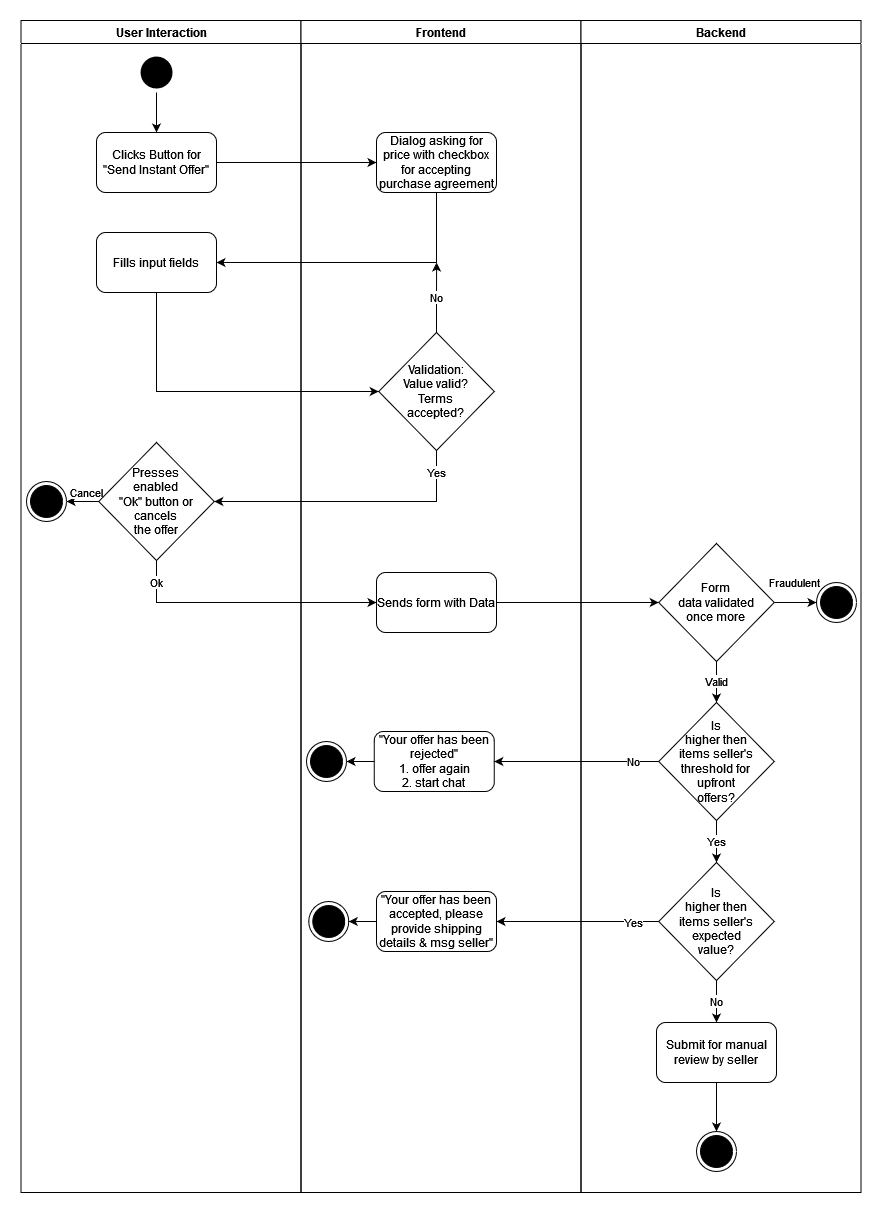

The diagram above was exported from draw.io. Its source (the exported page's mxGraphModel, read from the mxfile embedded in the PNG):
<mxGraphModel dx="1580" dy="796" grid="1" gridSize="10" guides="1" tooltips="1" connect="1" arrows="1" fold="1" page="1" pageScale="1" pageWidth="1169" pageHeight="826" background="none" math="0" shadow="0">
  <root>
    <mxCell id="0" />
    <mxCell id="1" parent="0" />
    <mxCell id="2" value="User Interaction" style="swimlane;whiteSpace=wrap" parent="1" vertex="1">
      <mxGeometry x="164.5" y="128" width="280" height="1172" as="geometry" />
    </mxCell>
    <mxCell id="6dZjm12qmHmDA1qUXcPV-44" style="edgeStyle=orthogonalEdgeStyle;rounded=0;orthogonalLoop=1;jettySize=auto;html=1;exitX=0.5;exitY=1;exitDx=0;exitDy=0;entryX=0.5;entryY=0;entryDx=0;entryDy=0;" edge="1" parent="2" source="5" target="6dZjm12qmHmDA1qUXcPV-41">
      <mxGeometry relative="1" as="geometry" />
    </mxCell>
    <mxCell id="5" value="" style="ellipse;shape=startState;fillColor=#000000;strokeColor=none;" parent="2" vertex="1">
      <mxGeometry x="115.5" y="32" width="40" height="40" as="geometry" />
    </mxCell>
    <mxCell id="6dZjm12qmHmDA1qUXcPV-41" value="Clicks Button for &quot;Send Instant Offer&quot;" style="rounded=1;whiteSpace=wrap;html=1;" vertex="1" parent="2">
      <mxGeometry x="75.5" y="112" width="120" height="60" as="geometry" />
    </mxCell>
    <mxCell id="6dZjm12qmHmDA1qUXcPV-47" value="Fills input fields" style="rounded=1;whiteSpace=wrap;html=1;" vertex="1" parent="2">
      <mxGeometry x="75.5" y="212" width="120" height="60" as="geometry" />
    </mxCell>
    <mxCell id="6dZjm12qmHmDA1qUXcPV-55" value="Cancel" style="edgeStyle=orthogonalEdgeStyle;rounded=0;orthogonalLoop=1;jettySize=auto;html=1;exitX=0;exitY=0.5;exitDx=0;exitDy=0;entryX=1;entryY=0.5;entryDx=0;entryDy=0;" edge="1" parent="2" source="6dZjm12qmHmDA1qUXcPV-53" target="38">
      <mxGeometry x="-0.2403" y="-9" relative="1" as="geometry">
        <mxPoint as="offset" />
      </mxGeometry>
    </mxCell>
    <mxCell id="6dZjm12qmHmDA1qUXcPV-53" value="Presses&lt;br&gt;enabled&lt;br&gt;&quot;Ok&quot; button or cancels&lt;br&gt;the offer" style="rhombus;whiteSpace=wrap;html=1;rounded=0;" vertex="1" parent="2">
      <mxGeometry x="77.75" y="422" width="115.5" height="118" as="geometry" />
    </mxCell>
    <mxCell id="38" value="" style="ellipse;shape=endState;fillColor=#000000;strokeColor=#000000;" parent="2" vertex="1">
      <mxGeometry x="5.5" y="461" width="40" height="40" as="geometry" />
    </mxCell>
    <mxCell id="3" value="Frontend" style="swimlane;whiteSpace=wrap" parent="1" vertex="1">
      <mxGeometry x="444.5" y="128" width="280" height="1172" as="geometry" />
    </mxCell>
    <mxCell id="6dZjm12qmHmDA1qUXcPV-42" value="Dialog asking for price with checkbox for accepting purchase agreement" style="rounded=1;whiteSpace=wrap;html=1;" vertex="1" parent="3">
      <mxGeometry x="75.5" y="112" width="120" height="60" as="geometry" />
    </mxCell>
    <mxCell id="6dZjm12qmHmDA1qUXcPV-48" value="Validation:&lt;br&gt;Value valid?&lt;br&gt;&lt;div&gt;Terms&lt;/div&gt;&lt;div&gt;accepted?&lt;/div&gt;" style="rhombus;whiteSpace=wrap;html=1;rounded=0;" vertex="1" parent="3">
      <mxGeometry x="77.75" y="312" width="115.5" height="118" as="geometry" />
    </mxCell>
    <mxCell id="6dZjm12qmHmDA1qUXcPV-58" value="Sends form with Data" style="rounded=1;whiteSpace=wrap;html=1;" vertex="1" parent="3">
      <mxGeometry x="75.5" y="552" width="120" height="60" as="geometry" />
    </mxCell>
    <mxCell id="6dZjm12qmHmDA1qUXcPV-71" style="edgeStyle=orthogonalEdgeStyle;rounded=0;orthogonalLoop=1;jettySize=auto;html=1;exitX=0;exitY=0.5;exitDx=0;exitDy=0;entryX=1;entryY=0.5;entryDx=0;entryDy=0;" edge="1" parent="3" source="6dZjm12qmHmDA1qUXcPV-66" target="6dZjm12qmHmDA1qUXcPV-69">
      <mxGeometry relative="1" as="geometry" />
    </mxCell>
    <mxCell id="6dZjm12qmHmDA1qUXcPV-66" value="&lt;div&gt;&quot;Your offer has been rejected&quot;&lt;/div&gt;&lt;div&gt;1. offer again&lt;/div&gt;&lt;div&gt;2. start chat&lt;br&gt;&lt;/div&gt;" style="rounded=1;whiteSpace=wrap;html=1;" vertex="1" parent="3">
      <mxGeometry x="73.25" y="711" width="120" height="60" as="geometry" />
    </mxCell>
    <mxCell id="6dZjm12qmHmDA1qUXcPV-69" value="" style="ellipse;shape=endState;fillColor=#000000;strokeColor=#000000;" vertex="1" parent="3">
      <mxGeometry x="5.5" y="721" width="40" height="40" as="geometry" />
    </mxCell>
    <mxCell id="6dZjm12qmHmDA1qUXcPV-76" style="edgeStyle=orthogonalEdgeStyle;rounded=0;orthogonalLoop=1;jettySize=auto;html=1;exitX=0;exitY=0.5;exitDx=0;exitDy=0;entryX=1;entryY=0.5;entryDx=0;entryDy=0;" edge="1" parent="3" source="6dZjm12qmHmDA1qUXcPV-74" target="6dZjm12qmHmDA1qUXcPV-75">
      <mxGeometry relative="1" as="geometry" />
    </mxCell>
    <mxCell id="6dZjm12qmHmDA1qUXcPV-74" value="&lt;div&gt;&quot;Your offer has been accepted, please provide shipping details &amp;amp; msg seller&quot;&lt;br&gt;&lt;/div&gt;" style="rounded=1;whiteSpace=wrap;html=1;" vertex="1" parent="3">
      <mxGeometry x="75.5" y="871" width="120" height="60" as="geometry" />
    </mxCell>
    <mxCell id="6dZjm12qmHmDA1qUXcPV-75" value="" style="ellipse;shape=endState;fillColor=#000000;strokeColor=#000000;" vertex="1" parent="3">
      <mxGeometry x="7.75" y="881" width="40" height="40" as="geometry" />
    </mxCell>
    <mxCell id="4" value="Backend" style="swimlane;whiteSpace=wrap" parent="1" vertex="1">
      <mxGeometry x="724.5" y="128" width="280" height="1172" as="geometry" />
    </mxCell>
    <mxCell id="6dZjm12qmHmDA1qUXcPV-63" value="Fraudulent" style="edgeStyle=orthogonalEdgeStyle;rounded=0;orthogonalLoop=1;jettySize=auto;html=1;exitX=1;exitY=0.5;exitDx=0;exitDy=0;entryX=0;entryY=0.5;entryDx=0;entryDy=0;" edge="1" parent="4" source="6dZjm12qmHmDA1qUXcPV-57" target="6dZjm12qmHmDA1qUXcPV-61">
      <mxGeometry x="-0.0596" y="20" relative="1" as="geometry">
        <mxPoint as="offset" />
      </mxGeometry>
    </mxCell>
    <mxCell id="6dZjm12qmHmDA1qUXcPV-68" value="&lt;div&gt;Valid&lt;/div&gt;" style="edgeStyle=orthogonalEdgeStyle;rounded=0;orthogonalLoop=1;jettySize=auto;html=1;exitX=0.5;exitY=1;exitDx=0;exitDy=0;entryX=0.5;entryY=0;entryDx=0;entryDy=0;" edge="1" parent="4" source="6dZjm12qmHmDA1qUXcPV-57" target="6dZjm12qmHmDA1qUXcPV-65">
      <mxGeometry relative="1" as="geometry">
        <mxPoint x="185.5" y="662" as="targetPoint" />
      </mxGeometry>
    </mxCell>
    <mxCell id="6dZjm12qmHmDA1qUXcPV-57" value="Form&lt;br&gt;data validated&lt;br&gt;once more" style="rhombus;whiteSpace=wrap;html=1;rounded=0;" vertex="1" parent="4">
      <mxGeometry x="77.75" y="523" width="115.5" height="118" as="geometry" />
    </mxCell>
    <mxCell id="6dZjm12qmHmDA1qUXcPV-61" value="" style="ellipse;shape=endState;fillColor=#000000;strokeColor=#000000;" vertex="1" parent="4">
      <mxGeometry x="235.5" y="562" width="40" height="40" as="geometry" />
    </mxCell>
    <mxCell id="6dZjm12qmHmDA1qUXcPV-73" value="Yes" style="edgeStyle=orthogonalEdgeStyle;rounded=0;orthogonalLoop=1;jettySize=auto;html=1;exitX=0.5;exitY=1;exitDx=0;exitDy=0;entryX=0.5;entryY=0;entryDx=0;entryDy=0;" edge="1" parent="4" source="6dZjm12qmHmDA1qUXcPV-65" target="6dZjm12qmHmDA1qUXcPV-72">
      <mxGeometry relative="1" as="geometry" />
    </mxCell>
    <mxCell id="6dZjm12qmHmDA1qUXcPV-65" value="Is&lt;br&gt;higher then&lt;br&gt;items seller's threshold for&lt;br&gt;upfront&lt;br&gt;offers?" style="rhombus;whiteSpace=wrap;html=1;rounded=0;" vertex="1" parent="4">
      <mxGeometry x="77.75" y="682" width="115.5" height="118" as="geometry" />
    </mxCell>
    <mxCell id="6dZjm12qmHmDA1qUXcPV-85" value="No" style="edgeStyle=orthogonalEdgeStyle;rounded=0;orthogonalLoop=1;jettySize=auto;html=1;exitX=0.5;exitY=1;exitDx=0;exitDy=0;entryX=0.5;entryY=0;entryDx=0;entryDy=0;" edge="1" parent="4" source="6dZjm12qmHmDA1qUXcPV-72" target="6dZjm12qmHmDA1qUXcPV-80">
      <mxGeometry relative="1" as="geometry" />
    </mxCell>
    <mxCell id="6dZjm12qmHmDA1qUXcPV-72" value="Is&lt;br&gt;higher then&lt;br&gt;&lt;div&gt;items seller's expected&lt;/div&gt;&lt;div&gt;value?&lt;/div&gt;" style="rhombus;whiteSpace=wrap;html=1;rounded=0;" vertex="1" parent="4">
      <mxGeometry x="77.75" y="842" width="115.5" height="118" as="geometry" />
    </mxCell>
    <mxCell id="6dZjm12qmHmDA1qUXcPV-84" style="edgeStyle=orthogonalEdgeStyle;rounded=0;orthogonalLoop=1;jettySize=auto;html=1;exitX=0.5;exitY=1;exitDx=0;exitDy=0;entryX=0.5;entryY=0;entryDx=0;entryDy=0;" edge="1" parent="4" source="6dZjm12qmHmDA1qUXcPV-80" target="6dZjm12qmHmDA1qUXcPV-81">
      <mxGeometry relative="1" as="geometry" />
    </mxCell>
    <mxCell id="6dZjm12qmHmDA1qUXcPV-80" value="Submit for manual review by seller" style="rounded=1;whiteSpace=wrap;html=1;" vertex="1" parent="4">
      <mxGeometry x="75.5" y="1002" width="120" height="60" as="geometry" />
    </mxCell>
    <mxCell id="6dZjm12qmHmDA1qUXcPV-81" value="" style="ellipse;shape=endState;fillColor=#000000;strokeColor=#000000;" vertex="1" parent="4">
      <mxGeometry x="115.5" y="1111" width="40" height="40" as="geometry" />
    </mxCell>
    <mxCell id="6dZjm12qmHmDA1qUXcPV-43" style="edgeStyle=orthogonalEdgeStyle;rounded=0;orthogonalLoop=1;jettySize=auto;html=1;exitX=1;exitY=0.5;exitDx=0;exitDy=0;entryX=0;entryY=0.5;entryDx=0;entryDy=0;" edge="1" parent="1" source="6dZjm12qmHmDA1qUXcPV-41" target="6dZjm12qmHmDA1qUXcPV-42">
      <mxGeometry relative="1" as="geometry" />
    </mxCell>
    <mxCell id="6dZjm12qmHmDA1qUXcPV-46" style="edgeStyle=orthogonalEdgeStyle;rounded=0;orthogonalLoop=1;jettySize=auto;html=1;exitX=0.5;exitY=1;exitDx=0;exitDy=0;entryX=1;entryY=0.5;entryDx=0;entryDy=0;" edge="1" parent="1" source="6dZjm12qmHmDA1qUXcPV-42" target="6dZjm12qmHmDA1qUXcPV-47">
      <mxGeometry relative="1" as="geometry">
        <mxPoint x="340" y="373" as="targetPoint" />
      </mxGeometry>
    </mxCell>
    <mxCell id="6dZjm12qmHmDA1qUXcPV-49" style="edgeStyle=orthogonalEdgeStyle;rounded=0;orthogonalLoop=1;jettySize=auto;html=1;exitX=0.5;exitY=1;exitDx=0;exitDy=0;entryX=0;entryY=0.5;entryDx=0;entryDy=0;" edge="1" parent="1" source="6dZjm12qmHmDA1qUXcPV-47" target="6dZjm12qmHmDA1qUXcPV-48">
      <mxGeometry relative="1" as="geometry" />
    </mxCell>
    <mxCell id="6dZjm12qmHmDA1qUXcPV-50" value="No" style="edgeStyle=orthogonalEdgeStyle;rounded=0;orthogonalLoop=1;jettySize=auto;html=1;exitX=0.5;exitY=0;exitDx=0;exitDy=0;" edge="1" parent="1" source="6dZjm12qmHmDA1qUXcPV-48">
      <mxGeometry relative="1" as="geometry">
        <mxPoint x="580.1063829787233" y="370" as="targetPoint" />
      </mxGeometry>
    </mxCell>
    <mxCell id="6dZjm12qmHmDA1qUXcPV-56" value="&lt;div&gt;Yes&lt;/div&gt;" style="edgeStyle=orthogonalEdgeStyle;rounded=0;orthogonalLoop=1;jettySize=auto;html=1;exitX=0.5;exitY=1;exitDx=0;exitDy=0;entryX=1;entryY=0.5;entryDx=0;entryDy=0;" edge="1" parent="1" source="6dZjm12qmHmDA1qUXcPV-48" target="6dZjm12qmHmDA1qUXcPV-53">
      <mxGeometry x="-0.839" relative="1" as="geometry">
        <mxPoint as="offset" />
      </mxGeometry>
    </mxCell>
    <mxCell id="6dZjm12qmHmDA1qUXcPV-59" value="Ok" style="edgeStyle=orthogonalEdgeStyle;rounded=0;orthogonalLoop=1;jettySize=auto;html=1;exitX=0.5;exitY=1;exitDx=0;exitDy=0;entryX=0;entryY=0.5;entryDx=0;entryDy=0;" edge="1" parent="1" source="6dZjm12qmHmDA1qUXcPV-53" target="6dZjm12qmHmDA1qUXcPV-58">
      <mxGeometry x="-0.832" relative="1" as="geometry">
        <mxPoint as="offset" />
      </mxGeometry>
    </mxCell>
    <mxCell id="6dZjm12qmHmDA1qUXcPV-60" style="edgeStyle=orthogonalEdgeStyle;rounded=0;orthogonalLoop=1;jettySize=auto;html=1;exitX=1;exitY=0.5;exitDx=0;exitDy=0;entryX=0;entryY=0.5;entryDx=0;entryDy=0;" edge="1" parent="1" source="6dZjm12qmHmDA1qUXcPV-58" target="6dZjm12qmHmDA1qUXcPV-57">
      <mxGeometry relative="1" as="geometry" />
    </mxCell>
    <mxCell id="6dZjm12qmHmDA1qUXcPV-67" value="No" style="edgeStyle=orthogonalEdgeStyle;rounded=0;orthogonalLoop=1;jettySize=auto;html=1;exitX=0;exitY=0.5;exitDx=0;exitDy=0;entryX=1;entryY=0.5;entryDx=0;entryDy=0;" edge="1" parent="1" source="6dZjm12qmHmDA1qUXcPV-65" target="6dZjm12qmHmDA1qUXcPV-66">
      <mxGeometry x="-0.6834" relative="1" as="geometry">
        <mxPoint as="offset" />
      </mxGeometry>
    </mxCell>
    <mxCell id="6dZjm12qmHmDA1qUXcPV-77" value="Yes" style="edgeStyle=orthogonalEdgeStyle;rounded=0;orthogonalLoop=1;jettySize=auto;html=1;exitX=0;exitY=0.5;exitDx=0;exitDy=0;entryX=1;entryY=0.5;entryDx=0;entryDy=0;" edge="1" parent="1" source="6dZjm12qmHmDA1qUXcPV-72" target="6dZjm12qmHmDA1qUXcPV-74">
      <mxGeometry x="-0.6792" y="1" relative="1" as="geometry">
        <mxPoint as="offset" />
      </mxGeometry>
    </mxCell>
  </root>
</mxGraphModel>